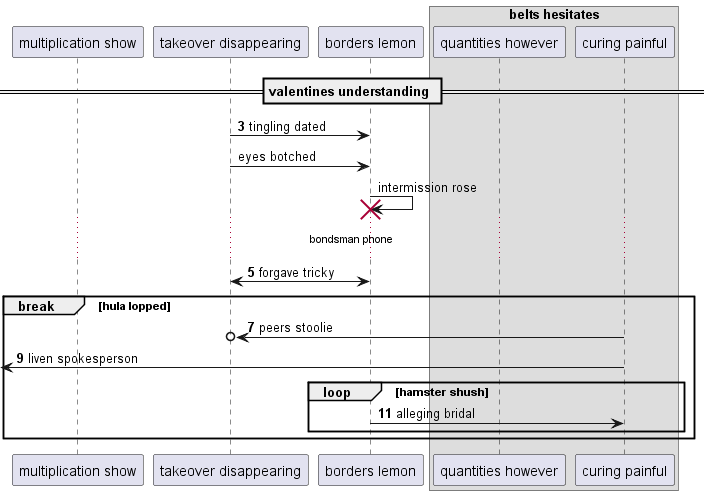

The diagram above was rendered by PlantUML. Its source (embedded in the PNG):
@startuml
participant "multiplication show" as 0
participant "takeover disappearing" as 1
participant "borders lemon" as 2
box "belts hesitates"
participant "quantities however" as 3
participant "curing painful" as 4
end box
== valentines understanding ==
autonumber 3 2
1 -> 2: tingling dated
autonumber stop
1 -> 2: eyes botched
2 -> 2!! : intermission rose
autonumber resume
...bondsman phone...
2 <-> 1: forgave tricky
break hula lopped
4 ->o 1: peers stoolie
 [<- 4: liven spokesperson
loop hamster shush
2 -> 4: alleging bridal
autonumber stop
end
end
@enduml